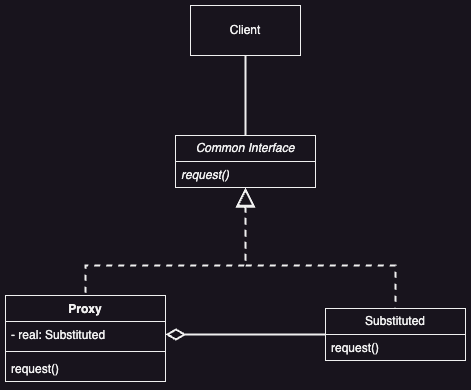

The diagram above was exported from draw.io. Its source (the exported page's mxGraphModel, read from the mxfile embedded in the PNG):
<mxGraphModel dx="1026" dy="688" grid="1" gridSize="10" guides="1" tooltips="1" connect="1" arrows="1" fold="1" page="1" pageScale="1" pageWidth="1100" pageHeight="850" math="0" shadow="0">
  <root>
    <mxCell id="0" />
    <mxCell id="1" parent="0" />
    <mxCell id="pbasaEGgv-GHOIoiXgPv-14" value="" style="edgeStyle=orthogonalEdgeStyle;rounded=0;orthogonalLoop=1;jettySize=auto;html=1;entryX=0.5;entryY=0;entryDx=0;entryDy=0;endArrow=none;endFill=0;dashed=1;strokeWidth=2;startSize=15;startArrow=block;startFill=0;" edge="1" parent="1" source="pbasaEGgv-GHOIoiXgPv-1" target="pbasaEGgv-GHOIoiXgPv-9">
      <mxGeometry relative="1" as="geometry">
        <Array as="points">
          <mxPoint x="520" y="410" />
          <mxPoint x="360" y="410" />
        </Array>
        <mxPoint as="offset" />
      </mxGeometry>
    </mxCell>
    <mxCell id="pbasaEGgv-GHOIoiXgPv-15" style="edgeStyle=orthogonalEdgeStyle;rounded=0;orthogonalLoop=1;jettySize=auto;html=1;entryX=0.5;entryY=0;entryDx=0;entryDy=0;dashed=1;strokeWidth=2;startSize=14;endArrow=none;endFill=0;startArrow=block;startFill=0;" edge="1" parent="1" source="pbasaEGgv-GHOIoiXgPv-1" target="pbasaEGgv-GHOIoiXgPv-7">
      <mxGeometry relative="1" as="geometry">
        <Array as="points">
          <mxPoint x="520" y="410" />
          <mxPoint x="670" y="410" />
        </Array>
      </mxGeometry>
    </mxCell>
    <mxCell id="pbasaEGgv-GHOIoiXgPv-1" value="&lt;i&gt;Common Interface&lt;/i&gt;" style="swimlane;fontStyle=0;childLayout=stackLayout;horizontal=1;startSize=26;fillColor=none;horizontalStack=0;resizeParent=1;resizeParentMax=0;resizeLast=0;collapsible=1;marginBottom=0;whiteSpace=wrap;html=1;" vertex="1" parent="1">
      <mxGeometry x="450" y="280" width="140" height="52" as="geometry" />
    </mxCell>
    <mxCell id="pbasaEGgv-GHOIoiXgPv-4" value="&lt;i&gt;request()&lt;/i&gt;" style="text;strokeColor=none;fillColor=none;align=left;verticalAlign=top;spacingLeft=4;spacingRight=4;overflow=hidden;rotatable=0;points=[[0,0.5],[1,0.5]];portConstraint=eastwest;whiteSpace=wrap;html=1;" vertex="1" parent="pbasaEGgv-GHOIoiXgPv-1">
      <mxGeometry y="26" width="140" height="26" as="geometry" />
    </mxCell>
    <mxCell id="pbasaEGgv-GHOIoiXgPv-16" style="edgeStyle=orthogonalEdgeStyle;rounded=0;orthogonalLoop=1;jettySize=auto;html=1;entryX=1;entryY=0.5;entryDx=0;entryDy=0;endArrow=diamondThin;endFill=0;endSize=15;strokeWidth=2;" edge="1" parent="1" source="pbasaEGgv-GHOIoiXgPv-7" target="pbasaEGgv-GHOIoiXgPv-10">
      <mxGeometry relative="1" as="geometry" />
    </mxCell>
    <mxCell id="pbasaEGgv-GHOIoiXgPv-7" value="Substituted" style="swimlane;fontStyle=0;childLayout=stackLayout;horizontal=1;startSize=26;fillColor=none;horizontalStack=0;resizeParent=1;resizeParentMax=0;resizeLast=0;collapsible=1;marginBottom=0;whiteSpace=wrap;html=1;" vertex="1" parent="1">
      <mxGeometry x="600" y="453" width="140" height="52" as="geometry" />
    </mxCell>
    <mxCell id="pbasaEGgv-GHOIoiXgPv-8" value="&lt;span&gt;request()&lt;/span&gt;" style="text;strokeColor=none;fillColor=none;align=left;verticalAlign=top;spacingLeft=4;spacingRight=4;overflow=hidden;rotatable=0;points=[[0,0.5],[1,0.5]];portConstraint=eastwest;whiteSpace=wrap;html=1;fontStyle=0" vertex="1" parent="pbasaEGgv-GHOIoiXgPv-7">
      <mxGeometry y="26" width="140" height="26" as="geometry" />
    </mxCell>
    <mxCell id="pbasaEGgv-GHOIoiXgPv-9" value="Proxy" style="swimlane;fontStyle=1;align=center;verticalAlign=top;childLayout=stackLayout;horizontal=1;startSize=26;horizontalStack=0;resizeParent=1;resizeParentMax=0;resizeLast=0;collapsible=1;marginBottom=0;whiteSpace=wrap;html=1;" vertex="1" parent="1">
      <mxGeometry x="280" y="440" width="160" height="86" as="geometry" />
    </mxCell>
    <mxCell id="pbasaEGgv-GHOIoiXgPv-10" value="- real: Substituted" style="text;strokeColor=none;fillColor=none;align=left;verticalAlign=top;spacingLeft=4;spacingRight=4;overflow=hidden;rotatable=0;points=[[0,0.5],[1,0.5]];portConstraint=eastwest;whiteSpace=wrap;html=1;" vertex="1" parent="pbasaEGgv-GHOIoiXgPv-9">
      <mxGeometry y="26" width="160" height="26" as="geometry" />
    </mxCell>
    <mxCell id="pbasaEGgv-GHOIoiXgPv-11" value="" style="line;strokeWidth=1;fillColor=none;align=left;verticalAlign=middle;spacingTop=-1;spacingLeft=3;spacingRight=3;rotatable=0;labelPosition=right;points=[];portConstraint=eastwest;strokeColor=inherit;" vertex="1" parent="pbasaEGgv-GHOIoiXgPv-9">
      <mxGeometry y="52" width="160" height="8" as="geometry" />
    </mxCell>
    <mxCell id="pbasaEGgv-GHOIoiXgPv-12" value="request()" style="text;strokeColor=none;fillColor=none;align=left;verticalAlign=top;spacingLeft=4;spacingRight=4;overflow=hidden;rotatable=0;points=[[0,0.5],[1,0.5]];portConstraint=eastwest;whiteSpace=wrap;html=1;" vertex="1" parent="pbasaEGgv-GHOIoiXgPv-9">
      <mxGeometry y="60" width="160" height="26" as="geometry" />
    </mxCell>
    <mxCell id="pbasaEGgv-GHOIoiXgPv-18" style="edgeStyle=orthogonalEdgeStyle;rounded=0;orthogonalLoop=1;jettySize=auto;html=1;entryX=0.5;entryY=0;entryDx=0;entryDy=0;endArrow=none;endFill=0;strokeWidth=2;" edge="1" parent="1" source="pbasaEGgv-GHOIoiXgPv-17" target="pbasaEGgv-GHOIoiXgPv-1">
      <mxGeometry relative="1" as="geometry" />
    </mxCell>
    <mxCell id="pbasaEGgv-GHOIoiXgPv-17" value="Client" style="html=1;whiteSpace=wrap;" vertex="1" parent="1">
      <mxGeometry x="465" y="150" width="110" height="50" as="geometry" />
    </mxCell>
  </root>
</mxGraphModel>